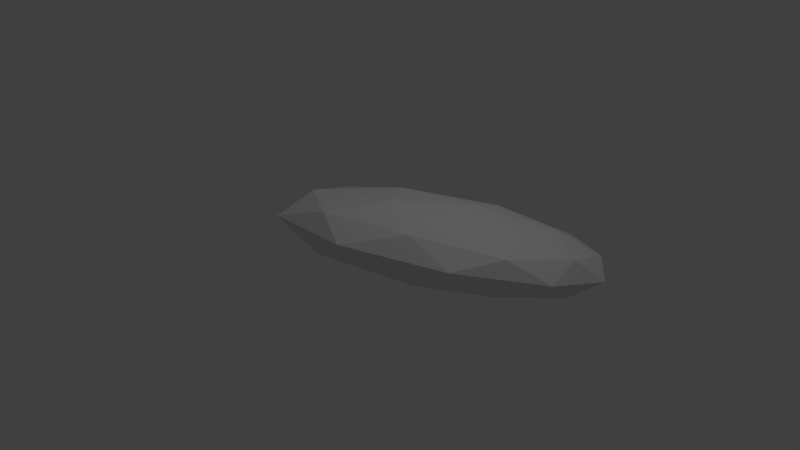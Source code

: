 # Source: testsetup02.blend  (saved by Blender 2.60.5; exported with 4.5.12 LTS)
import bpy
from mathutils import Matrix  # noqa: F401  (used for matrix-valued properties, if any)

bpy.ops.wm.read_factory_settings(use_empty=True)
scene = bpy.context.scene
scene.name = 'Scene'

# ---- collections
col_collection_1 = bpy.data.collections.new('Collection 1'); scene.collection.children.link(col_collection_1)

# ---- world
world_world = bpy.data.worlds.new('World'); scene.world = world_world
world_world.color = (0.05088, 0.05088, 0.05088)
world_world.use_sun_shadow = False
world_world.sun_shadow_jitter_overblur = 0.0
world_world.cycles.sampling_method = 'MANUAL'
world_world.cycles.sample_map_resolution = 256

# ---- cameras
cam_camera = bpy.data.cameras.new('Camera')
cam_camera.clip_end = 100.0
cam_camera.lens = 35.0
cam_camera.sensor_width = 32.0
cam_camera.sensor_height = 18.0
cam_camera.ortho_scale = 7.314
cam_camera.dof.focus_distance = 0.0
cam_camera.dof.aperture_fstop = 128.0

# ---- lights
light_lamp = bpy.data.lights.new('Lamp', 'POINT')
light_lamp.transmission_factor = 0.0
light_lamp.cutoff_distance = 30.0
light_lamp.energy = 100.0
light_lamp.shadow_buffer_clip_start = 1.001
light_lamp.shadow_soft_size = 1.0
light_lamp.shadow_maximum_resolution = 0.006
light_lamp.use_absolute_resolution = True
light_lamp.cycles.use_multiple_importance_sampling = False

# ---- meshes
me_icosphere = bpy.data.meshes.new('Icosphere')
me_icosphere.from_pydata([(1.419, -0.1641, 0.267), (1.81, -1.343, 0.9405), (0.6519, -1.697, 1.205), (0.5931, 0.1926, 0.5117), (1.714, 1.715, -0.182), (2.466, 0.7657, 0.08301), (1.225, -1.715, 1.602), (0.4735, -0.7657, 1.337), (1.13, 1.343, 0.4791), (2.288, 1.697, 0.2141), (2.347, -0.1926, 0.9078), (1.521, 0.1641, 1.153), (0.959, -1.094, 0.7408), (1.639, -0.8858, 0.5851), (1.189, -1.787, 1.137), (2.026, 0.3536, 0.08108), (2.255, -0.3392, 0.477), (0.9245, 0.0167, 0.3331), (0.4737, -0.8844, 0.8847), (1.584, 0.9114, -0.07466), (1.098, 1.121, 0.06922), (2.199, 1.458, -0.1828), (2.571, 0.3369, 0.4578), (2.185, -0.9025, 0.9618), (1.526, -1.797, 1.37), (0.8453, -2.005, 1.525), (0.4034, -1.448, 1.37), (0.3689, -0.3369, 0.9618), (0.7549, 0.9025, 0.4578), (1.414, 1.797, 0.05001), (2.095, 2.005, -0.1057), (2.536, 1.448, 0.05001), (1.842, -1.121, 1.35), (0.7405, -1.458, 1.602), (0.6846, 0.3392, 0.9426), (1.751, 1.787, 0.2828), (2.466, 0.8844, 0.5348), (2.015, -0.0167, 1.086), (1.356, -0.9114, 1.494), (0.9143, -0.3536, 1.338), (1.3, 0.8858, 0.8345), (1.981, 1.094, 0.6787)], [], [(14, 2, 12), (12, 13, 14), (1, 14, 13), (12, 0, 13), (16, 1, 13), (13, 15, 16), (5, 16, 15), (13, 0, 15), (18, 3, 17), (17, 12, 18), (2, 18, 12), (17, 0, 12), (20, 4, 19), (19, 17, 20), (3, 20, 17), (19, 0, 17), (21, 5, 15), (15, 19, 21), (4, 21, 19), (15, 0, 19), (23, 1, 16), (16, 22, 23), (10, 23, 22), (22, 16, 5), (25, 2, 14), (14, 24, 25), (6, 25, 24), (24, 14, 1), (27, 3, 18), (18, 26, 27), (7, 27, 26), (26, 18, 2), (29, 4, 20), (20, 28, 29), (8, 29, 28), (28, 20, 3), (31, 5, 21), (21, 30, 31), (9, 31, 30), (30, 21, 4), (32, 6, 24), (24, 23, 32), (10, 32, 23), (23, 24, 1), (33, 7, 26), (26, 25, 33), (6, 33, 25), (25, 26, 2), (34, 8, 28), (28, 27, 34), (7, 34, 27), (27, 28, 3), (35, 9, 30), (30, 29, 35), (8, 35, 29), (29, 30, 4), (36, 10, 22), (22, 31, 36), (9, 36, 31), (31, 22, 5), (38, 6, 32), (32, 37, 38), (11, 38, 37), (37, 32, 10), (39, 7, 33), (33, 38, 39), (11, 39, 38), (38, 33, 6), (40, 8, 34), (34, 39, 40), (11, 40, 39), (39, 34, 7), (41, 9, 35), (35, 40, 41), (11, 41, 40), (40, 35, 8), (37, 10, 36), (36, 41, 37), (11, 37, 41), (41, 36, 9)])
me_icosphere.use_remesh_preserve_volume = False
me_icosphere.use_remesh_preserve_attributes = False
me_icosphere.use_mirror_vertex_groups = False
me_icosphere.update()

# ---- objects
ob_icosphere = bpy.data.objects.new('Icosphere', me_icosphere)
ob_lamp = bpy.data.objects.new('Lamp', light_lamp)
ob_camera = bpy.data.objects.new('Camera', cam_camera)

# ---- transforms, parenting, visibility, modifiers, constraints
ob_icosphere.location = (-2.802, -0.3627, 0.0)
ob_icosphere.lineart.crease_threshold = 0.0
ob_lamp.location = (1.274, 0.6428, 5.904)
ob_lamp.rotation_euler = (0.6503, 0.05522, 1.866)
ob_lamp.lock_rotations_4d = False
ob_lamp.empty_display_type = 'ARROWS'
ob_lamp.color = (0.0, 0.0, 0.0, 0.0)
ob_lamp.lineart.crease_threshold = 0.0
ob_camera.location = (4.679, -6.87, 5.344)
ob_camera.rotation_euler = (1.109, 0.01082, 0.8149)
ob_camera.lock_rotations_4d = False
ob_camera.empty_display_type = 'ARROWS'
ob_camera.color = (0.0, 0.0, 0.0, 0.0)
ob_camera.display_type = 'WIRE'
ob_camera.lineart.crease_threshold = 0.0

# ---- collection membership
col_collection_1.objects.link(ob_icosphere)
col_collection_1.objects.link(ob_lamp)
col_collection_1.objects.link(ob_camera)

# ---- scene / render settings (as saved in the file)
scene.camera = ob_camera
scene.frame_start = 1; scene.frame_end = 250; scene.frame_set(1)
scene.render.engine = 'BLENDER_EEVEE_NEXT'
scene.render.image_settings.color_mode = 'RGB'
scene.render.image_settings.compression = 90
scene.render.resolution_percentage = 50
scene.render.dither_intensity = 0.0
scene.render.bake_margin = 2
scene.render.bake_bias = 0.0
scene.cycles.use_denoising = False
scene.cycles.samples = 10
scene.cycles.sampling_pattern = 'TABULATED_SOBOL'
scene.cycles.light_sampling_threshold = 0.0
scene.cycles.use_adaptive_sampling = False
scene.cycles.use_light_tree = False
scene.cycles.blur_glossy = 0.0
scene.cycles.volume_bounces = 1
scene.cycles.pixel_filter_type = 'GAUSSIAN'
scene.cycles.sample_clamp_indirect = 0.0
scene.view_settings.view_transform = 'Standard'
bpy.context.view_layer.update()
